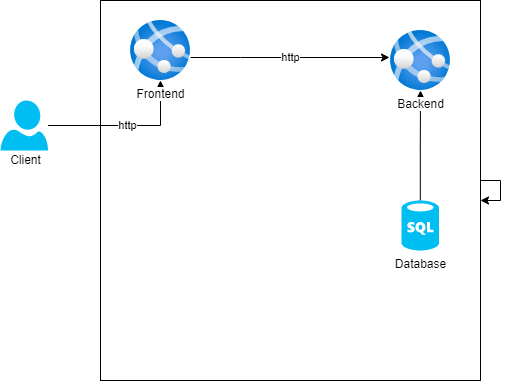

The diagram above was exported from draw.io. Its source (the exported page's mxGraphModel, read from the mxfile embedded in the PNG):
<mxGraphModel dx="640" dy="777" grid="1" gridSize="10" guides="1" tooltips="1" connect="1" arrows="1" fold="1" page="1" pageScale="1" pageWidth="827" pageHeight="1169" math="0" shadow="0">
  <root>
    <mxCell id="0" />
    <mxCell id="1" parent="0" />
    <mxCell id="4WM69Dd30k6qyJ94jEm1-3" value="" style="group" parent="1" vertex="1" connectable="0">
      <mxGeometry x="40" y="140" width="50" height="70" as="geometry" />
    </mxCell>
    <mxCell id="4WM69Dd30k6qyJ94jEm1-1" value="" style="verticalLabelPosition=bottom;html=1;verticalAlign=top;align=center;strokeColor=none;fillColor=#00BEF2;shape=mxgraph.azure.user;" parent="4WM69Dd30k6qyJ94jEm1-3" vertex="1">
      <mxGeometry width="47.5" height="50" as="geometry" />
    </mxCell>
    <mxCell id="4WM69Dd30k6qyJ94jEm1-2" value="Client&lt;br&gt;" style="text;html=1;align=center;verticalAlign=middle;resizable=0;points=[];autosize=1;strokeColor=none;fillColor=none;" parent="4WM69Dd30k6qyJ94jEm1-3" vertex="1">
      <mxGeometry y="50" width="50" height="20" as="geometry" />
    </mxCell>
    <mxCell id="4WM69Dd30k6qyJ94jEm1-4" value="" style="whiteSpace=wrap;html=1;aspect=fixed;" parent="1" vertex="1">
      <mxGeometry x="140" y="40" width="380" height="380" as="geometry" />
    </mxCell>
    <mxCell id="4WM69Dd30k6qyJ94jEm1-8" value="http" style="edgeStyle=orthogonalEdgeStyle;rounded=0;orthogonalLoop=1;jettySize=auto;html=1;" parent="1" source="4WM69Dd30k6qyJ94jEm1-6" edge="1">
      <mxGeometry relative="1" as="geometry">
        <mxPoint x="429" y="97" as="targetPoint" />
        <Array as="points">
          <mxPoint x="280" y="97" />
          <mxPoint x="280" y="97" />
        </Array>
      </mxGeometry>
    </mxCell>
    <mxCell id="4WM69Dd30k6qyJ94jEm1-11" value="http" style="edgeStyle=orthogonalEdgeStyle;rounded=0;orthogonalLoop=1;jettySize=auto;html=1;" parent="1" source="4WM69Dd30k6qyJ94jEm1-1" target="4WM69Dd30k6qyJ94jEm1-6" edge="1">
      <mxGeometry relative="1" as="geometry" />
    </mxCell>
    <mxCell id="4WM69Dd30k6qyJ94jEm1-10" style="edgeStyle=orthogonalEdgeStyle;rounded=0;orthogonalLoop=1;jettySize=auto;html=1;" parent="1" source="4WM69Dd30k6qyJ94jEm1-4" target="4WM69Dd30k6qyJ94jEm1-4" edge="1">
      <mxGeometry relative="1" as="geometry" />
    </mxCell>
    <mxCell id="4WM69Dd30k6qyJ94jEm1-6" value="Frontend" style="aspect=fixed;html=1;points=[];align=center;image;fontSize=12;image=img/lib/azure2/app_services/App_Services.svg;" parent="1" vertex="1">
      <mxGeometry x="170" y="60" width="60" height="60" as="geometry" />
    </mxCell>
    <mxCell id="4WM69Dd30k6qyJ94jEm1-14" style="edgeStyle=orthogonalEdgeStyle;rounded=0;orthogonalLoop=1;jettySize=auto;html=1;" parent="1" source="4WM69Dd30k6qyJ94jEm1-13" target="4WM69Dd30k6qyJ94jEm1-7" edge="1">
      <mxGeometry relative="1" as="geometry" />
    </mxCell>
    <mxCell id="4WM69Dd30k6qyJ94jEm1-13" value="Database" style="verticalLabelPosition=bottom;html=1;verticalAlign=top;align=center;strokeColor=none;fillColor=#00BEF2;shape=mxgraph.azure.sql_database;" parent="1" vertex="1">
      <mxGeometry x="441" y="240" width="37.5" height="50" as="geometry" />
    </mxCell>
    <mxCell id="4WM69Dd30k6qyJ94jEm1-7" value="Backend" style="aspect=fixed;html=1;points=[];align=center;image;fontSize=12;image=img/lib/azure2/app_services/App_Services.svg;" parent="1" vertex="1">
      <mxGeometry x="430" y="70" width="60" height="60" as="geometry" />
    </mxCell>
  </root>
</mxGraphModel>